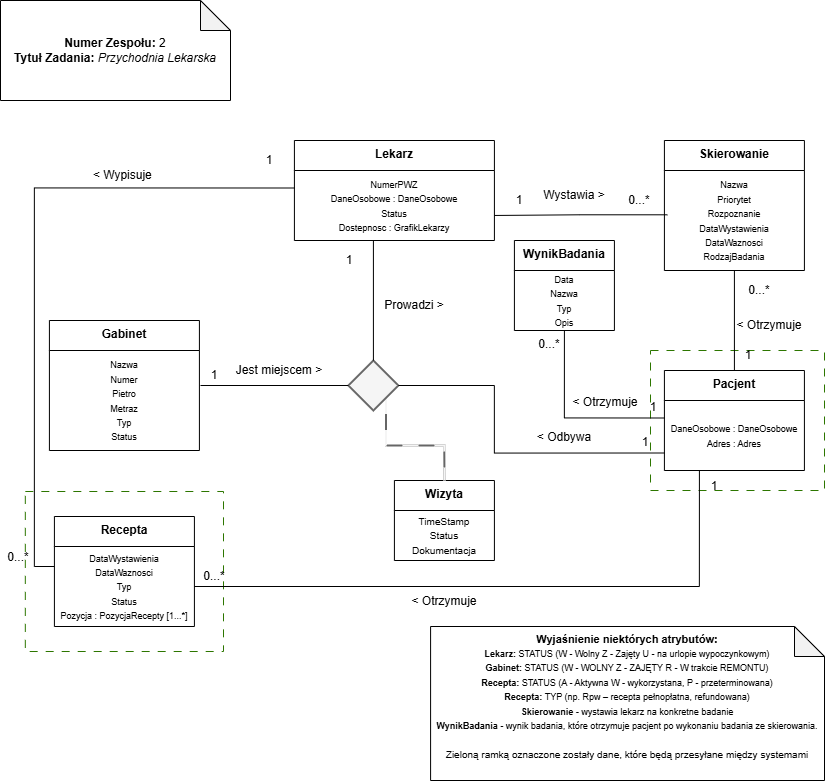

The diagram above was exported from draw.io. Its source (the exported page's mxGraphModel, read from the mxfile embedded in the PNG):
<mxGraphModel dx="1246" dy="736" grid="1" gridSize="10" guides="1" tooltips="1" connect="1" arrows="1" fold="1" page="1" pageScale="1" pageWidth="827" pageHeight="1169" math="0" shadow="0">
  <root>
    <mxCell id="0" />
    <mxCell id="1" parent="0" />
    <mxCell id="3K-nqcD2A3VILN-2HgG5-3" parent="1" style="rounded=0;whiteSpace=wrap;html=1;fillColor=none;dashed=1;dashPattern=8 8;fontColor=#ffffff;strokeColor=#2D7600;" value="" vertex="1">
      <mxGeometry height="140" width="174" x="650" y="350" as="geometry" />
    </mxCell>
    <mxCell id="3K-nqcD2A3VILN-2HgG5-2" parent="1" style="rounded=0;whiteSpace=wrap;html=1;fillColor=none;dashed=1;dashPattern=8 8;fontColor=#ffffff;strokeColor=#2D7600;" value="" vertex="1">
      <mxGeometry height="160" width="198.18" x="24.82" y="491" as="geometry" />
    </mxCell>
    <mxCell id="WIVUhniPw9LuTWliSwFu-31" parent="1" style="swimlane;fontStyle=1;align=center;verticalAlign=top;childLayout=stackLayout;horizontal=1;startSize=30;horizontalStack=0;resizeParent=1;resizeParentMax=0;resizeLast=0;collapsible=0;marginBottom=0;html=1;whiteSpace=wrap;" value="Lekarz&lt;div&gt;&lt;br&gt;&lt;/div&gt;" vertex="1">
      <mxGeometry height="100" width="200" x="293.91" y="140" as="geometry" />
    </mxCell>
    <mxCell id="WIVUhniPw9LuTWliSwFu-83" parent="WIVUhniPw9LuTWliSwFu-31" style="text;html=1;whiteSpace=wrap;strokeColor=none;fillColor=none;align=center;verticalAlign=middle;rounded=0;" value="&lt;br&gt;&lt;div&gt;&lt;div&gt;&lt;font style=&quot;font-size: 9px;&quot;&gt;&lt;span style=&quot;caret-color: rgba(0, 0, 0, 0);&quot;&gt;NumerPWZ&lt;/span&gt;&lt;/font&gt;&lt;/div&gt;&lt;div&gt;&lt;font style=&quot;font-size: 9px;&quot;&gt;&lt;span style=&quot;caret-color: rgba(0, 0, 0, 0);&quot;&gt;DaneOsobowe : DaneOsobowe&lt;/span&gt;&lt;span style=&quot;caret-color: rgba(0, 0, 0, 0);&quot;&gt;&lt;/span&gt;&lt;/font&gt;&lt;/div&gt;&lt;div&gt;&lt;font style=&quot;font-size: 9px;&quot;&gt;Status&lt;/font&gt;&lt;/div&gt;&lt;div&gt;&lt;font style=&quot;font-size: 9px;&quot;&gt;Dostepnosc : GrafikLekarzy&lt;/font&gt;&lt;/div&gt;&lt;div&gt;&lt;br&gt;&lt;/div&gt;&lt;/div&gt;" vertex="1">
      <mxGeometry height="70" width="200" y="30" as="geometry" />
    </mxCell>
    <mxCell id="WIVUhniPw9LuTWliSwFu-39" parent="1" style="swimlane;fontStyle=1;align=center;verticalAlign=top;childLayout=stackLayout;horizontal=1;startSize=30;horizontalStack=0;resizeParent=1;resizeParentMax=0;resizeLast=0;collapsible=0;marginBottom=0;html=1;whiteSpace=wrap;" value="&lt;div&gt;Gabinet&lt;/div&gt;&lt;div&gt;&lt;br&gt;&lt;/div&gt;" vertex="1">
      <mxGeometry height="130" width="150" x="48.91" y="320" as="geometry" />
    </mxCell>
    <mxCell id="WIVUhniPw9LuTWliSwFu-77" parent="WIVUhniPw9LuTWliSwFu-39" style="text;html=1;whiteSpace=wrap;strokeColor=none;fillColor=none;align=center;verticalAlign=middle;rounded=0;" value="&lt;font style=&quot;font-size: 9px;&quot;&gt;Nazwa&lt;/font&gt;&lt;div&gt;&lt;font style=&quot;font-size: 9px;&quot;&gt;Numer&lt;/font&gt;&lt;/div&gt;&lt;div&gt;&lt;font style=&quot;font-size: 9px;&quot;&gt;Pietro&lt;/font&gt;&lt;/div&gt;&lt;div&gt;&lt;font style=&quot;font-size: 9px;&quot;&gt;Metraz&lt;/font&gt;&lt;/div&gt;&lt;div&gt;&lt;font style=&quot;font-size: 9px;&quot;&gt;Typ&lt;/font&gt;&lt;/div&gt;&lt;div&gt;&lt;font style=&quot;font-size: 9px;&quot;&gt;Status&lt;/font&gt;&lt;/div&gt;" vertex="1">
      <mxGeometry height="100" width="150" y="30" as="geometry" />
    </mxCell>
    <mxCell id="WIVUhniPw9LuTWliSwFu-66" edge="1" parent="1" source="WIVUhniPw9LuTWliSwFu-57" style="edgeStyle=orthogonalEdgeStyle;shape=wire;rounded=0;orthogonalLoop=1;jettySize=auto;html=1;exitX=0.5;exitY=0;exitDx=0;exitDy=0;dashed=1;endArrow=none;endFill=0;" target="WIVUhniPw9LuTWliSwFu-62">
      <mxGeometry relative="1" as="geometry" />
    </mxCell>
    <mxCell id="WIVUhniPw9LuTWliSwFu-57" parent="1" style="swimlane;fontStyle=1;align=center;verticalAlign=top;childLayout=stackLayout;horizontal=1;startSize=30;horizontalStack=0;resizeParent=1;resizeParentMax=0;resizeLast=0;collapsible=0;marginBottom=0;html=1;whiteSpace=wrap;" value="&lt;div&gt;Pacjent&lt;/div&gt;" vertex="1">
      <mxGeometry height="100" width="140" x="663.91" y="370" as="geometry" />
    </mxCell>
    <mxCell id="WIVUhniPw9LuTWliSwFu-59" parent="WIVUhniPw9LuTWliSwFu-57" style="text;html=1;whiteSpace=wrap;strokeColor=none;fillColor=none;align=center;verticalAlign=middle;rounded=0;" value="&lt;font style=&quot;font-size: 9px;&quot;&gt;DaneOsobowe : DaneOsobowe&lt;/font&gt;&lt;div&gt;&lt;font style=&quot;font-size: 9px;&quot;&gt;Adres : Adres&lt;/font&gt;&lt;/div&gt;" vertex="1">
      <mxGeometry height="70" width="140" y="30" as="geometry" />
    </mxCell>
    <mxCell id="WIVUhniPw9LuTWliSwFu-60" parent="1" style="swimlane;fontStyle=1;align=center;verticalAlign=top;childLayout=stackLayout;horizontal=1;startSize=30;horizontalStack=0;resizeParent=1;resizeParentMax=0;resizeLast=0;collapsible=0;marginBottom=0;html=1;whiteSpace=wrap;" value="&lt;div&gt;Skierowanie&lt;/div&gt;" vertex="1">
      <mxGeometry height="130" width="140" x="663.91" y="140" as="geometry" />
    </mxCell>
    <mxCell id="WIVUhniPw9LuTWliSwFu-62" parent="WIVUhniPw9LuTWliSwFu-60" style="text;html=1;whiteSpace=wrap;strokeColor=none;fillColor=none;align=center;verticalAlign=middle;rounded=0;" value="&lt;font style=&quot;font-size: 9px;&quot;&gt;Nazwa&lt;/font&gt;&lt;div&gt;&lt;font style=&quot;font-size: 9px;&quot;&gt;Priorytet&lt;/font&gt;&lt;/div&gt;&lt;div&gt;&lt;font style=&quot;font-size: 9px;&quot;&gt;Rozpoznanie&lt;/font&gt;&lt;/div&gt;&lt;div&gt;&lt;font style=&quot;font-size: 9px;&quot;&gt;DataWystawienia&lt;/font&gt;&lt;/div&gt;&lt;div&gt;&lt;font style=&quot;font-size: 9px;&quot;&gt;DataWaznosci&lt;/font&gt;&lt;/div&gt;&lt;div&gt;&lt;font style=&quot;font-size: 9px;&quot;&gt;RodzajBadania&lt;/font&gt;&lt;/div&gt;" vertex="1">
      <mxGeometry height="100" width="140" y="30" as="geometry" />
    </mxCell>
    <mxCell id="WIVUhniPw9LuTWliSwFu-63" edge="1" parent="1" source="WIVUhniPw9LuTWliSwFu-62" style="edgeStyle=orthogonalEdgeStyle;shape=wire;rounded=0;orthogonalLoop=1;jettySize=auto;html=1;dashed=1;endArrow=none;endFill=0;exitX=0.021;exitY=0.443;exitDx=0;exitDy=0;exitPerimeter=0;">
      <mxGeometry relative="1" as="geometry">
        <Array as="points" />
        <mxPoint x="653.91" y="215" as="sourcePoint" />
        <mxPoint x="493.91" y="214.9565217391305" as="targetPoint" />
      </mxGeometry>
    </mxCell>
    <mxCell id="WIVUhniPw9LuTWliSwFu-64" parent="1" style="text;html=1;whiteSpace=wrap;strokeColor=none;fillColor=none;align=center;verticalAlign=middle;rounded=0;" value="&lt;font&gt;1&lt;/font&gt;" vertex="1">
      <mxGeometry height="20" width="30" x="503.91" y="190" as="geometry" />
    </mxCell>
    <mxCell id="WIVUhniPw9LuTWliSwFu-65" parent="1" style="text;html=1;whiteSpace=wrap;strokeColor=none;fillColor=none;align=center;verticalAlign=middle;rounded=0;" value="&lt;font&gt;0&lt;/font&gt;&lt;span style=&quot;background-color: transparent; color: light-dark(rgb(0, 0, 0), rgb(255, 255, 255));&quot;&gt;...*&lt;/span&gt;" vertex="1">
      <mxGeometry height="20" width="30" x="623.91" y="190" as="geometry" />
    </mxCell>
    <mxCell id="WIVUhniPw9LuTWliSwFu-67" parent="1" style="text;html=1;whiteSpace=wrap;strokeColor=none;fillColor=none;align=center;verticalAlign=middle;rounded=0;rotation=0;" value="&lt;font&gt;1&lt;/font&gt;" vertex="1">
      <mxGeometry height="20" width="30" x="732.91" y="345" as="geometry" />
    </mxCell>
    <mxCell id="WIVUhniPw9LuTWliSwFu-68" parent="1" style="text;html=1;whiteSpace=wrap;strokeColor=none;fillColor=none;align=center;verticalAlign=middle;rounded=0;" value="&lt;font&gt;0&lt;/font&gt;&lt;span style=&quot;background-color: transparent; color: light-dark(rgb(0, 0, 0), rgb(255, 255, 255));&quot;&gt;...*&lt;/span&gt;" vertex="1">
      <mxGeometry height="20" width="30" x="743.91" y="280" as="geometry" />
    </mxCell>
    <mxCell id="WIVUhniPw9LuTWliSwFu-69" parent="1" style="swimlane;fontStyle=1;align=center;verticalAlign=top;childLayout=stackLayout;horizontal=1;startSize=30;horizontalStack=0;resizeParent=1;resizeParentMax=0;resizeLast=0;collapsible=0;marginBottom=0;html=1;whiteSpace=wrap;" value="&lt;div&gt;WynikBadania&lt;/div&gt;" vertex="1">
      <mxGeometry height="90" width="100" x="513.91" y="240" as="geometry" />
    </mxCell>
    <mxCell id="WIVUhniPw9LuTWliSwFu-71" parent="WIVUhniPw9LuTWliSwFu-69" style="text;html=1;whiteSpace=wrap;strokeColor=none;fillColor=none;align=center;verticalAlign=middle;rounded=0;" value="&lt;font style=&quot;font-size: 9px;&quot;&gt;Data&lt;/font&gt;&lt;div&gt;&lt;font style=&quot;font-size: 9px;&quot;&gt;Nazwa&lt;/font&gt;&lt;/div&gt;&lt;div&gt;&lt;font style=&quot;font-size: 9px;&quot;&gt;Typ&lt;/font&gt;&lt;/div&gt;&lt;div&gt;&lt;font style=&quot;font-size: 9px;&quot;&gt;Opis&lt;/font&gt;&lt;/div&gt;" vertex="1">
      <mxGeometry height="60" width="100" y="30" as="geometry" />
    </mxCell>
    <mxCell id="WIVUhniPw9LuTWliSwFu-73" edge="1" parent="1" source="WIVUhniPw9LuTWliSwFu-59" style="edgeStyle=orthogonalEdgeStyle;shape=wire;rounded=0;orthogonalLoop=1;jettySize=auto;html=1;exitX=0;exitY=0.25;exitDx=0;exitDy=0;entryX=0.5;entryY=1;entryDx=0;entryDy=0;dashed=1;endArrow=none;endFill=0;" target="WIVUhniPw9LuTWliSwFu-71">
      <mxGeometry relative="1" as="geometry" />
    </mxCell>
    <mxCell id="WIVUhniPw9LuTWliSwFu-74" parent="1" style="text;html=1;whiteSpace=wrap;strokeColor=none;fillColor=none;align=center;verticalAlign=middle;rounded=0;rotation=0;" value="&lt;font&gt;1&lt;/font&gt;" vertex="1">
      <mxGeometry height="20" width="30" x="637.91" y="397" as="geometry" />
    </mxCell>
    <mxCell id="WIVUhniPw9LuTWliSwFu-75" parent="1" style="text;html=1;whiteSpace=wrap;strokeColor=none;fillColor=none;align=center;verticalAlign=middle;rounded=0;" value="&lt;font&gt;0&lt;/font&gt;&lt;span style=&quot;background-color: transparent; color: light-dark(rgb(0, 0, 0), rgb(255, 255, 255));&quot;&gt;...*&lt;/span&gt;" vertex="1">
      <mxGeometry height="20" width="30" x="533.91" y="334" as="geometry" />
    </mxCell>
    <mxCell id="WIVUhniPw9LuTWliSwFu-78" parent="1" style="swimlane;fontStyle=1;align=center;verticalAlign=top;childLayout=stackLayout;horizontal=1;startSize=30;horizontalStack=0;resizeParent=1;resizeParentMax=0;resizeLast=0;collapsible=0;marginBottom=0;html=1;whiteSpace=wrap;" value="&lt;div&gt;Recepta&lt;/div&gt;" vertex="1">
      <mxGeometry height="110" width="140" x="53.91" y="516" as="geometry" />
    </mxCell>
    <mxCell id="WIVUhniPw9LuTWliSwFu-80" parent="WIVUhniPw9LuTWliSwFu-78" style="text;html=1;whiteSpace=wrap;strokeColor=none;fillColor=none;align=center;verticalAlign=middle;rounded=0;" value="&lt;div&gt;&lt;font style=&quot;font-size: 9px;&quot;&gt;DataWystawienia&lt;/font&gt;&lt;/div&gt;&lt;font style=&quot;font-size: 9px;&quot;&gt;DataWaznosci&lt;/font&gt;&lt;div&gt;&lt;font style=&quot;font-size: 9px;&quot;&gt;Typ&lt;/font&gt;&lt;/div&gt;&lt;div&gt;&lt;font style=&quot;font-size: 9px;&quot;&gt;Status&lt;/font&gt;&lt;/div&gt;&lt;div&gt;&lt;font style=&quot;font-size: 9px;&quot;&gt;Pozycja : PozycjaRecepty [1...*]&lt;/font&gt;&lt;/div&gt;" vertex="1">
      <mxGeometry height="80" width="140" y="30" as="geometry" />
    </mxCell>
    <mxCell id="WIVUhniPw9LuTWliSwFu-85" parent="1" style="text;html=1;whiteSpace=wrap;strokeColor=none;fillColor=none;align=center;verticalAlign=middle;rounded=0;" value="&lt;font&gt;1&lt;/font&gt;" vertex="1">
      <mxGeometry height="20" width="30" x="253.91" y="150" as="geometry" />
    </mxCell>
    <mxCell id="WIVUhniPw9LuTWliSwFu-86" parent="1" style="text;html=1;whiteSpace=wrap;strokeColor=none;fillColor=none;align=center;verticalAlign=middle;rounded=0;" value="&lt;font&gt;0&lt;/font&gt;&lt;span style=&quot;background-color: transparent; color: light-dark(rgb(0, 0, 0), rgb(255, 255, 255));&quot;&gt;...*&lt;/span&gt;" vertex="1">
      <mxGeometry height="20" width="30" x="3" y="547" as="geometry" />
    </mxCell>
    <mxCell id="WIVUhniPw9LuTWliSwFu-87" edge="1" parent="1" source="WIVUhniPw9LuTWliSwFu-59" style="edgeStyle=orthogonalEdgeStyle;shape=wire;rounded=0;orthogonalLoop=1;jettySize=auto;html=1;exitX=0.25;exitY=1;exitDx=0;exitDy=0;entryX=1;entryY=0.5;entryDx=0;entryDy=0;dashed=1;endArrow=none;endFill=0;" target="WIVUhniPw9LuTWliSwFu-80">
      <mxGeometry relative="1" as="geometry" />
    </mxCell>
    <mxCell id="WIVUhniPw9LuTWliSwFu-88" parent="1" style="text;html=1;whiteSpace=wrap;strokeColor=none;fillColor=none;align=center;verticalAlign=middle;rounded=0;rotation=0;" value="&lt;font&gt;1&lt;/font&gt;" vertex="1">
      <mxGeometry height="20" width="30" x="698.91" y="476" as="geometry" />
    </mxCell>
    <mxCell id="WIVUhniPw9LuTWliSwFu-89" parent="1" style="text;html=1;whiteSpace=wrap;strokeColor=none;fillColor=none;align=center;verticalAlign=middle;rounded=0;" value="&lt;font&gt;0&lt;/font&gt;&lt;span style=&quot;background-color: transparent; color: light-dark(rgb(0, 0, 0), rgb(255, 255, 255));&quot;&gt;...*&lt;/span&gt;" vertex="1">
      <mxGeometry height="20" width="30" x="198.91" y="566" as="geometry" />
    </mxCell>
    <mxCell id="WIVUhniPw9LuTWliSwFu-90" parent="1" style="swimlane;fontStyle=1;align=center;verticalAlign=top;childLayout=stackLayout;horizontal=1;startSize=30;horizontalStack=0;resizeParent=1;resizeParentMax=0;resizeLast=0;collapsible=0;marginBottom=0;html=1;whiteSpace=wrap;" value="&lt;div&gt;Wizyta&lt;/div&gt;" vertex="1">
      <mxGeometry height="80" width="100" x="393.91" y="480" as="geometry" />
    </mxCell>
    <mxCell id="WIVUhniPw9LuTWliSwFu-91" parent="WIVUhniPw9LuTWliSwFu-90" style="text;html=1;whiteSpace=wrap;strokeColor=none;fillColor=none;align=center;verticalAlign=middle;rounded=0;" value="&lt;font size=&quot;1&quot;&gt;TimeStamp&lt;/font&gt;&lt;div&gt;&lt;font size=&quot;1&quot;&gt;Status&lt;/font&gt;&lt;/div&gt;&lt;div&gt;&lt;font size=&quot;1&quot;&gt;Dokumentacja&lt;/font&gt;&lt;/div&gt;" vertex="1">
      <mxGeometry height="50" width="100" y="30" as="geometry" />
    </mxCell>
    <mxCell id="WIVUhniPw9LuTWliSwFu-102" edge="1" parent="1" source="WIVUhniPw9LuTWliSwFu-94" style="edgeStyle=orthogonalEdgeStyle;shape=wire;rounded=0;orthogonalLoop=1;jettySize=auto;html=1;exitX=1;exitY=1;exitDx=0;exitDy=0;entryX=0.5;entryY=0;entryDx=0;entryDy=0;dashed=1;endArrow=none;endFill=0;startSize=2;curved=0;fillColor=#f5f5f5;strokeColor=#666666;dashPattern=8 8;strokeWidth=2;" target="WIVUhniPw9LuTWliSwFu-90">
      <mxGeometry relative="1" as="geometry" />
    </mxCell>
    <mxCell id="WIVUhniPw9LuTWliSwFu-94" parent="1" style="rhombus;whiteSpace=wrap;html=1;strokeWidth=2;fillColor=#f5f5f5;fontColor=#333333;strokeColor=#666666;" value="" vertex="1">
      <mxGeometry height="50" width="50" x="347.91" y="360" as="geometry" />
    </mxCell>
    <mxCell id="WIVUhniPw9LuTWliSwFu-97" edge="1" parent="1" style="edgeStyle=orthogonalEdgeStyle;shape=wire;rounded=0;orthogonalLoop=1;jettySize=auto;html=1;entryX=0;entryY=0.5;entryDx=0;entryDy=0;dashed=1;endArrow=none;endFill=0;" target="WIVUhniPw9LuTWliSwFu-94">
      <mxGeometry relative="1" as="geometry">
        <Array as="points" />
        <mxPoint x="200" y="385" as="sourcePoint" />
      </mxGeometry>
    </mxCell>
    <mxCell id="WIVUhniPw9LuTWliSwFu-99" edge="1" parent="1" source="WIVUhniPw9LuTWliSwFu-59" style="edgeStyle=orthogonalEdgeStyle;shape=wire;rounded=0;orthogonalLoop=1;jettySize=auto;html=1;exitX=0;exitY=0.75;exitDx=0;exitDy=0;entryX=1;entryY=0.5;entryDx=0;entryDy=0;dashed=1;endArrow=none;endFill=0;" target="WIVUhniPw9LuTWliSwFu-94">
      <mxGeometry relative="1" as="geometry">
        <Array as="points">
          <mxPoint x="493.91" y="453" />
          <mxPoint x="493.91" y="385" />
        </Array>
      </mxGeometry>
    </mxCell>
    <mxCell id="WIVUhniPw9LuTWliSwFu-103" parent="1" style="text;html=1;whiteSpace=wrap;strokeColor=none;fillColor=none;align=center;verticalAlign=middle;rounded=0;" value="&lt;font&gt;1&lt;/font&gt;" vertex="1">
      <mxGeometry height="20" width="30" x="333.91" y="250" as="geometry" />
    </mxCell>
    <mxCell id="WIVUhniPw9LuTWliSwFu-104" parent="1" style="text;html=1;whiteSpace=wrap;strokeColor=none;fillColor=none;align=center;verticalAlign=middle;rounded=0;" value="&lt;font&gt;1&lt;/font&gt;" vertex="1">
      <mxGeometry height="20" width="30" x="198.91" y="365" as="geometry" />
    </mxCell>
    <mxCell id="WIVUhniPw9LuTWliSwFu-105" parent="1" style="text;html=1;whiteSpace=wrap;strokeColor=none;fillColor=none;align=center;verticalAlign=middle;rounded=0;" value="&lt;font&gt;1&lt;/font&gt;" vertex="1">
      <mxGeometry height="20" width="30" x="629.91" y="432" as="geometry" />
    </mxCell>
    <mxCell id="WIVUhniPw9LuTWliSwFu-106" edge="1" parent="1" source="WIVUhniPw9LuTWliSwFu-94" style="edgeStyle=orthogonalEdgeStyle;shape=wire;rounded=0;orthogonalLoop=1;jettySize=auto;html=1;exitX=0.5;exitY=0;exitDx=0;exitDy=0;dashed=1;endArrow=none;endFill=0;">
      <mxGeometry relative="1" as="geometry">
        <mxPoint x="372.91" y="240" as="targetPoint" />
      </mxGeometry>
    </mxCell>
    <mxCell id="EyzoEEM71ZFxlJRBkNTh-1" parent="1" style="shape=note;whiteSpace=wrap;html=1;backgroundOutline=1;darkOpacity=0.05;" value="&lt;b&gt;Numer Zespołu: &lt;/b&gt;2&lt;br&gt;&lt;b&gt;Tytuł Zadania:&lt;/b&gt; &lt;i&gt;Przychodnia Lekarska&lt;/i&gt;" vertex="1">
      <mxGeometry height="100" width="230" as="geometry" />
    </mxCell>
    <mxCell id="3K-nqcD2A3VILN-2HgG5-4" parent="1" style="text;html=1;whiteSpace=wrap;strokeColor=none;fillColor=none;align=center;verticalAlign=middle;rounded=0;" value="Wystawia &amp;gt;" vertex="1">
      <mxGeometry height="30" width="80" x="533.91" y="180" as="geometry" />
    </mxCell>
    <mxCell id="3K-nqcD2A3VILN-2HgG5-5" parent="1" style="text;html=1;whiteSpace=wrap;strokeColor=none;fillColor=none;align=center;verticalAlign=middle;rounded=0;" value="&amp;lt; Wypisuje&amp;nbsp;" vertex="1">
      <mxGeometry height="30" width="70" x="88.91" y="160" as="geometry" />
    </mxCell>
    <mxCell id="3K-nqcD2A3VILN-2HgG5-6" parent="1" style="text;html=1;whiteSpace=wrap;strokeColor=none;fillColor=none;align=center;verticalAlign=middle;rounded=0;rotation=0;" value="Prowadzi &amp;gt;" vertex="1">
      <mxGeometry height="30" width="70" x="379" y="290" as="geometry" />
    </mxCell>
    <mxCell id="3K-nqcD2A3VILN-2HgG5-7" parent="1" style="text;html=1;whiteSpace=wrap;strokeColor=none;fillColor=none;align=center;verticalAlign=middle;rounded=0;" value="&amp;lt; Otrzymuje" vertex="1">
      <mxGeometry height="30" width="70" x="570" y="387" as="geometry" />
    </mxCell>
    <mxCell id="3K-nqcD2A3VILN-2HgG5-10" parent="1" style="text;html=1;whiteSpace=wrap;strokeColor=none;fillColor=none;align=center;verticalAlign=middle;rounded=0;" value="&amp;lt; Odbywa" vertex="1">
      <mxGeometry height="30" width="70" x="528.91" y="422" as="geometry" />
    </mxCell>
    <mxCell id="3K-nqcD2A3VILN-2HgG5-11" parent="1" style="text;html=1;whiteSpace=wrap;strokeColor=none;fillColor=none;align=center;verticalAlign=middle;rounded=0;" value="&amp;lt; Otrzymuje" vertex="1">
      <mxGeometry height="30" width="70" x="408.91" y="586" as="geometry" />
    </mxCell>
    <mxCell id="3K-nqcD2A3VILN-2HgG5-12" parent="1" style="text;html=1;whiteSpace=wrap;strokeColor=none;fillColor=none;align=center;verticalAlign=middle;rounded=0;" value="&amp;lt; Otrzymuje" vertex="1">
      <mxGeometry height="30" width="70" x="733.91" y="310" as="geometry" />
    </mxCell>
    <mxCell id="3K-nqcD2A3VILN-2HgG5-13" parent="1" style="text;html=1;whiteSpace=wrap;strokeColor=none;fillColor=none;align=center;verticalAlign=middle;rounded=0;" value="Jest miejscem &amp;gt;" vertex="1">
      <mxGeometry height="30" width="90" x="233.91" y="355" as="geometry" />
    </mxCell>
    <mxCell id="3K-nqcD2A3VILN-2HgG5-16" parent="1" style="shape=note;whiteSpace=wrap;html=1;backgroundOutline=1;darkOpacity=0.05;" value="&lt;div&gt;&lt;font style=&quot;font-size: 11px;&quot;&gt;&lt;b&gt;Wyjaśnienie niektórych atrybutów:&lt;/b&gt;&lt;/font&gt;&lt;/div&gt;&lt;div&gt;&lt;font style=&quot;font-size: 9px;&quot;&gt;&lt;b&gt;Lekarz:&lt;/b&gt; STATUS (W - Wolny Z - Zajęty U - na urlopie wypoczynkowym)&lt;/font&gt;&lt;/div&gt;&lt;div&gt;&lt;font style=&quot;font-size: 9px;&quot;&gt;&lt;b&gt;Gabinet:&lt;/b&gt; STATUS (W - WOLNY Z - ZAJĘTY R - W trakcie REMONTU)&lt;/font&gt;&lt;/div&gt;&lt;div&gt;&lt;font style=&quot;font-size: 9px;&quot;&gt;&lt;b&gt;Recepta:&lt;/b&gt; STATUS (A - Aktywna W - wykorzystana, P - przeterminowana)&lt;/font&gt;&lt;/div&gt;&lt;div&gt;&lt;font style=&quot;font-size: 9px;&quot;&gt;&lt;b&gt;Recepta:&lt;/b&gt; TYP (np. Rpw – recepta pełnopłatna, refundowana)&lt;/font&gt;&lt;/div&gt;&lt;div&gt;&lt;font style=&quot;font-size: 9px;&quot;&gt;&lt;b&gt;Skierowanie&lt;/b&gt; - wystawia lekarz na konkretne badanie&lt;/font&gt;&lt;/div&gt;&lt;div&gt;&lt;font style=&quot;font-size: 9px;&quot;&gt;&lt;b&gt;WynikBadania&lt;/b&gt; - wynik badania, które otrzymuje pacjent po wykonaniu badania ze skierowania.&lt;/font&gt;&lt;/div&gt;&lt;div&gt;&lt;font style=&quot;font-size: 9px;&quot;&gt;&lt;br&gt;&lt;/font&gt;&lt;/div&gt;&lt;div&gt;&lt;font size=&quot;1&quot;&gt;Zieloną ramką oznaczone zostały dane, które będą przesyłane między systemami&lt;/font&gt;&lt;/div&gt;&lt;div&gt;&lt;font style=&quot;font-size: 9px;&quot;&gt;&lt;br&gt;&lt;/font&gt;&lt;/div&gt;" vertex="1">
      <mxGeometry height="154" width="393.91" x="430.09" y="626" as="geometry" />
    </mxCell>
    <mxCell id="3K-nqcD2A3VILN-2HgG5-17" edge="1" parent="1" source="WIVUhniPw9LuTWliSwFu-83" style="edgeStyle=orthogonalEdgeStyle;rounded=0;orthogonalLoop=1;jettySize=auto;html=1;exitX=0;exitY=0.25;exitDx=0;exitDy=0;entryX=0;entryY=0.25;entryDx=0;entryDy=0;endArrow=none;endFill=0;" target="WIVUhniPw9LuTWliSwFu-80">
      <mxGeometry relative="1" as="geometry" />
    </mxCell>
  </root>
</mxGraphModel>